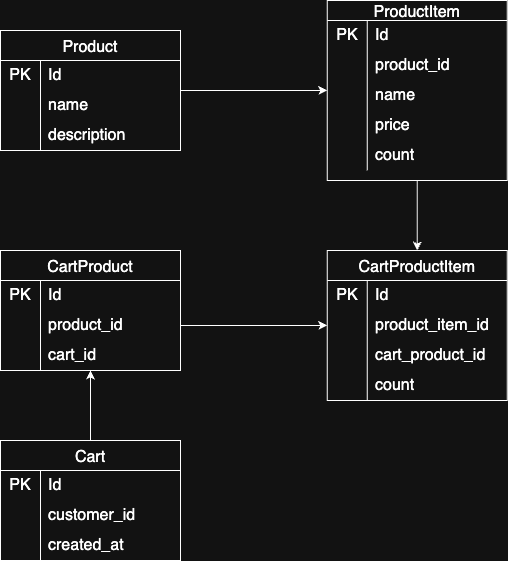

The diagram above was exported from draw.io. Its source (the exported page's mxGraphModel, read from the mxfile embedded in the PNG):
<mxGraphModel dx="1198" dy="704" grid="1" gridSize="10" guides="1" tooltips="1" connect="1" arrows="1" fold="1" page="1" pageScale="1" pageWidth="827" pageHeight="1169" math="0" shadow="0">
  <root>
    <mxCell id="WIyWlLk6GJQsqaUBKTNV-0" />
    <mxCell id="WIyWlLk6GJQsqaUBKTNV-1" parent="WIyWlLk6GJQsqaUBKTNV-0" />
    <mxCell id="hPT6L30dF73dAMINUg9L-72" style="edgeStyle=orthogonalEdgeStyle;rounded=0;orthogonalLoop=1;jettySize=auto;html=1;" edge="1" parent="WIyWlLk6GJQsqaUBKTNV-1" source="hPT6L30dF73dAMINUg9L-0" target="hPT6L30dF73dAMINUg9L-11">
      <mxGeometry relative="1" as="geometry" />
    </mxCell>
    <mxCell id="hPT6L30dF73dAMINUg9L-0" value="Product" style="shape=table;startSize=30;container=1;collapsible=0;childLayout=tableLayout;fixedRows=1;rowLines=0;fontStyle=0;strokeColor=default;fontSize=16;" vertex="1" parent="WIyWlLk6GJQsqaUBKTNV-1">
      <mxGeometry x="120" y="140" width="180" height="120" as="geometry" />
    </mxCell>
    <mxCell id="hPT6L30dF73dAMINUg9L-1" value="" style="shape=tableRow;horizontal=0;startSize=0;swimlaneHead=0;swimlaneBody=0;top=0;left=0;bottom=0;right=0;collapsible=0;dropTarget=0;fillColor=none;points=[[0,0.5],[1,0.5]];portConstraint=eastwest;strokeColor=inherit;fontSize=16;" vertex="1" parent="hPT6L30dF73dAMINUg9L-0">
      <mxGeometry y="30" width="180" height="30" as="geometry" />
    </mxCell>
    <mxCell id="hPT6L30dF73dAMINUg9L-2" value="PK" style="shape=partialRectangle;html=1;whiteSpace=wrap;connectable=0;fillColor=none;top=0;left=0;bottom=0;right=0;overflow=hidden;pointerEvents=1;strokeColor=inherit;fontSize=16;" vertex="1" parent="hPT6L30dF73dAMINUg9L-1">
      <mxGeometry width="40" height="30" as="geometry">
        <mxRectangle width="40" height="30" as="alternateBounds" />
      </mxGeometry>
    </mxCell>
    <mxCell id="hPT6L30dF73dAMINUg9L-3" value="Id" style="shape=partialRectangle;html=1;whiteSpace=wrap;connectable=0;fillColor=none;top=0;left=0;bottom=0;right=0;align=left;spacingLeft=6;overflow=hidden;strokeColor=inherit;fontSize=16;" vertex="1" parent="hPT6L30dF73dAMINUg9L-1">
      <mxGeometry x="40" width="140" height="30" as="geometry">
        <mxRectangle width="140" height="30" as="alternateBounds" />
      </mxGeometry>
    </mxCell>
    <mxCell id="hPT6L30dF73dAMINUg9L-4" value="" style="shape=tableRow;horizontal=0;startSize=0;swimlaneHead=0;swimlaneBody=0;top=0;left=0;bottom=0;right=0;collapsible=0;dropTarget=0;fillColor=none;points=[[0,0.5],[1,0.5]];portConstraint=eastwest;strokeColor=inherit;fontSize=16;" vertex="1" parent="hPT6L30dF73dAMINUg9L-0">
      <mxGeometry y="60" width="180" height="30" as="geometry" />
    </mxCell>
    <mxCell id="hPT6L30dF73dAMINUg9L-5" value="" style="shape=partialRectangle;html=1;whiteSpace=wrap;connectable=0;fillColor=none;top=0;left=0;bottom=0;right=0;overflow=hidden;strokeColor=inherit;fontSize=16;" vertex="1" parent="hPT6L30dF73dAMINUg9L-4">
      <mxGeometry width="40" height="30" as="geometry">
        <mxRectangle width="40" height="30" as="alternateBounds" />
      </mxGeometry>
    </mxCell>
    <mxCell id="hPT6L30dF73dAMINUg9L-6" value="name" style="shape=partialRectangle;html=1;whiteSpace=wrap;connectable=0;fillColor=none;top=0;left=0;bottom=0;right=0;align=left;spacingLeft=6;overflow=hidden;strokeColor=inherit;fontSize=16;" vertex="1" parent="hPT6L30dF73dAMINUg9L-4">
      <mxGeometry x="40" width="140" height="30" as="geometry">
        <mxRectangle width="140" height="30" as="alternateBounds" />
      </mxGeometry>
    </mxCell>
    <mxCell id="hPT6L30dF73dAMINUg9L-7" value="" style="shape=tableRow;horizontal=0;startSize=0;swimlaneHead=0;swimlaneBody=0;top=0;left=0;bottom=0;right=0;collapsible=0;dropTarget=0;fillColor=none;points=[[0,0.5],[1,0.5]];portConstraint=eastwest;strokeColor=inherit;fontSize=16;" vertex="1" parent="hPT6L30dF73dAMINUg9L-0">
      <mxGeometry y="90" width="180" height="30" as="geometry" />
    </mxCell>
    <mxCell id="hPT6L30dF73dAMINUg9L-8" value="" style="shape=partialRectangle;html=1;whiteSpace=wrap;connectable=0;fillColor=none;top=0;left=0;bottom=0;right=0;overflow=hidden;strokeColor=inherit;fontSize=16;" vertex="1" parent="hPT6L30dF73dAMINUg9L-7">
      <mxGeometry width="40" height="30" as="geometry">
        <mxRectangle width="40" height="30" as="alternateBounds" />
      </mxGeometry>
    </mxCell>
    <mxCell id="hPT6L30dF73dAMINUg9L-9" value="description" style="shape=partialRectangle;html=1;whiteSpace=wrap;connectable=0;fillColor=none;top=0;left=0;bottom=0;right=0;align=left;spacingLeft=6;overflow=hidden;strokeColor=inherit;fontSize=16;" vertex="1" parent="hPT6L30dF73dAMINUg9L-7">
      <mxGeometry x="40" width="140" height="30" as="geometry">
        <mxRectangle width="140" height="30" as="alternateBounds" />
      </mxGeometry>
    </mxCell>
    <mxCell id="hPT6L30dF73dAMINUg9L-67" style="edgeStyle=orthogonalEdgeStyle;rounded=0;orthogonalLoop=1;jettySize=auto;html=1;" edge="1" parent="WIyWlLk6GJQsqaUBKTNV-1" source="hPT6L30dF73dAMINUg9L-11" target="hPT6L30dF73dAMINUg9L-54">
      <mxGeometry relative="1" as="geometry" />
    </mxCell>
    <mxCell id="hPT6L30dF73dAMINUg9L-11" value="ProductItem" style="shape=table;startSize=20;container=1;collapsible=0;childLayout=tableLayout;fixedRows=1;rowLines=0;fontStyle=0;strokeColor=default;fontSize=16;" vertex="1" parent="WIyWlLk6GJQsqaUBKTNV-1">
      <mxGeometry x="446.75" y="110" width="180" height="180" as="geometry" />
    </mxCell>
    <mxCell id="hPT6L30dF73dAMINUg9L-12" value="" style="shape=tableRow;horizontal=0;startSize=0;swimlaneHead=0;swimlaneBody=0;top=0;left=0;bottom=0;right=0;collapsible=0;dropTarget=0;fillColor=none;points=[[0,0.5],[1,0.5]];portConstraint=eastwest;strokeColor=inherit;fontSize=16;" vertex="1" parent="hPT6L30dF73dAMINUg9L-11">
      <mxGeometry y="20" width="180" height="30" as="geometry" />
    </mxCell>
    <mxCell id="hPT6L30dF73dAMINUg9L-13" value="PK" style="shape=partialRectangle;html=1;whiteSpace=wrap;connectable=0;fillColor=none;top=0;left=0;bottom=0;right=0;overflow=hidden;pointerEvents=1;strokeColor=inherit;fontSize=16;" vertex="1" parent="hPT6L30dF73dAMINUg9L-12">
      <mxGeometry width="40" height="30" as="geometry">
        <mxRectangle width="40" height="30" as="alternateBounds" />
      </mxGeometry>
    </mxCell>
    <mxCell id="hPT6L30dF73dAMINUg9L-14" value="Id" style="shape=partialRectangle;html=1;whiteSpace=wrap;connectable=0;fillColor=none;top=0;left=0;bottom=0;right=0;align=left;spacingLeft=6;overflow=hidden;strokeColor=inherit;fontSize=16;" vertex="1" parent="hPT6L30dF73dAMINUg9L-12">
      <mxGeometry x="40" width="140" height="30" as="geometry">
        <mxRectangle width="140" height="30" as="alternateBounds" />
      </mxGeometry>
    </mxCell>
    <mxCell id="hPT6L30dF73dAMINUg9L-15" value="" style="shape=tableRow;horizontal=0;startSize=0;swimlaneHead=0;swimlaneBody=0;top=0;left=0;bottom=0;right=0;collapsible=0;dropTarget=0;fillColor=none;points=[[0,0.5],[1,0.5]];portConstraint=eastwest;strokeColor=inherit;fontSize=16;" vertex="1" parent="hPT6L30dF73dAMINUg9L-11">
      <mxGeometry y="50" width="180" height="30" as="geometry" />
    </mxCell>
    <mxCell id="hPT6L30dF73dAMINUg9L-16" value="" style="shape=partialRectangle;html=1;whiteSpace=wrap;connectable=0;fillColor=none;top=0;left=0;bottom=0;right=0;overflow=hidden;strokeColor=inherit;fontSize=16;" vertex="1" parent="hPT6L30dF73dAMINUg9L-15">
      <mxGeometry width="40" height="30" as="geometry">
        <mxRectangle width="40" height="30" as="alternateBounds" />
      </mxGeometry>
    </mxCell>
    <mxCell id="hPT6L30dF73dAMINUg9L-17" value="&lt;span style=&quot;text-align: center; text-wrap-mode: nowrap;&quot;&gt;product_id&lt;/span&gt;" style="shape=partialRectangle;html=1;whiteSpace=wrap;connectable=0;fillColor=none;top=0;left=0;bottom=0;right=0;align=left;spacingLeft=6;overflow=hidden;strokeColor=inherit;fontSize=16;" vertex="1" parent="hPT6L30dF73dAMINUg9L-15">
      <mxGeometry x="40" width="140" height="30" as="geometry">
        <mxRectangle width="140" height="30" as="alternateBounds" />
      </mxGeometry>
    </mxCell>
    <mxCell id="hPT6L30dF73dAMINUg9L-18" value="" style="shape=tableRow;horizontal=0;startSize=0;swimlaneHead=0;swimlaneBody=0;top=0;left=0;bottom=0;right=0;collapsible=0;dropTarget=0;fillColor=none;points=[[0,0.5],[1,0.5]];portConstraint=eastwest;strokeColor=inherit;fontSize=16;" vertex="1" parent="hPT6L30dF73dAMINUg9L-11">
      <mxGeometry y="80" width="180" height="30" as="geometry" />
    </mxCell>
    <mxCell id="hPT6L30dF73dAMINUg9L-19" value="" style="shape=partialRectangle;html=1;whiteSpace=wrap;connectable=0;fillColor=none;top=0;left=0;bottom=0;right=0;overflow=hidden;strokeColor=inherit;fontSize=16;" vertex="1" parent="hPT6L30dF73dAMINUg9L-18">
      <mxGeometry width="40" height="30" as="geometry">
        <mxRectangle width="40" height="30" as="alternateBounds" />
      </mxGeometry>
    </mxCell>
    <mxCell id="hPT6L30dF73dAMINUg9L-20" value="name" style="shape=partialRectangle;html=1;whiteSpace=wrap;connectable=0;fillColor=none;top=0;left=0;bottom=0;right=0;align=left;spacingLeft=6;overflow=hidden;strokeColor=inherit;fontSize=16;" vertex="1" parent="hPT6L30dF73dAMINUg9L-18">
      <mxGeometry x="40" width="140" height="30" as="geometry">
        <mxRectangle width="140" height="30" as="alternateBounds" />
      </mxGeometry>
    </mxCell>
    <mxCell id="hPT6L30dF73dAMINUg9L-33" value="" style="shape=tableRow;horizontal=0;startSize=0;swimlaneHead=0;swimlaneBody=0;top=0;left=0;bottom=0;right=0;collapsible=0;dropTarget=0;fillColor=none;points=[[0,0.5],[1,0.5]];portConstraint=eastwest;strokeColor=inherit;fontSize=16;" vertex="1" parent="hPT6L30dF73dAMINUg9L-11">
      <mxGeometry y="110" width="180" height="30" as="geometry" />
    </mxCell>
    <mxCell id="hPT6L30dF73dAMINUg9L-34" value="" style="shape=partialRectangle;html=1;whiteSpace=wrap;connectable=0;fillColor=none;top=0;left=0;bottom=0;right=0;overflow=hidden;strokeColor=inherit;fontSize=16;" vertex="1" parent="hPT6L30dF73dAMINUg9L-33">
      <mxGeometry width="40" height="30" as="geometry">
        <mxRectangle width="40" height="30" as="alternateBounds" />
      </mxGeometry>
    </mxCell>
    <mxCell id="hPT6L30dF73dAMINUg9L-35" value="price" style="shape=partialRectangle;html=1;whiteSpace=wrap;connectable=0;fillColor=none;top=0;left=0;bottom=0;right=0;align=left;spacingLeft=6;overflow=hidden;strokeColor=inherit;fontSize=16;" vertex="1" parent="hPT6L30dF73dAMINUg9L-33">
      <mxGeometry x="40" width="140" height="30" as="geometry">
        <mxRectangle width="140" height="30" as="alternateBounds" />
      </mxGeometry>
    </mxCell>
    <mxCell id="hPT6L30dF73dAMINUg9L-36" value="" style="shape=tableRow;horizontal=0;startSize=0;swimlaneHead=0;swimlaneBody=0;top=0;left=0;bottom=0;right=0;collapsible=0;dropTarget=0;fillColor=none;points=[[0,0.5],[1,0.5]];portConstraint=eastwest;strokeColor=inherit;fontSize=16;" vertex="1" parent="hPT6L30dF73dAMINUg9L-11">
      <mxGeometry y="140" width="180" height="30" as="geometry" />
    </mxCell>
    <mxCell id="hPT6L30dF73dAMINUg9L-37" value="" style="shape=partialRectangle;html=1;whiteSpace=wrap;connectable=0;fillColor=none;top=0;left=0;bottom=0;right=0;overflow=hidden;strokeColor=inherit;fontSize=16;" vertex="1" parent="hPT6L30dF73dAMINUg9L-36">
      <mxGeometry width="40" height="30" as="geometry">
        <mxRectangle width="40" height="30" as="alternateBounds" />
      </mxGeometry>
    </mxCell>
    <mxCell id="hPT6L30dF73dAMINUg9L-38" value="count" style="shape=partialRectangle;html=1;whiteSpace=wrap;connectable=0;fillColor=none;top=0;left=0;bottom=0;right=0;align=left;spacingLeft=6;overflow=hidden;strokeColor=inherit;fontSize=16;" vertex="1" parent="hPT6L30dF73dAMINUg9L-36">
      <mxGeometry x="40" width="140" height="30" as="geometry">
        <mxRectangle width="140" height="30" as="alternateBounds" />
      </mxGeometry>
    </mxCell>
    <mxCell id="hPT6L30dF73dAMINUg9L-44" value="CartProduct" style="shape=table;startSize=30;container=1;collapsible=0;childLayout=tableLayout;fixedRows=1;rowLines=0;fontStyle=0;strokeColor=default;fontSize=16;" vertex="1" parent="WIyWlLk6GJQsqaUBKTNV-1">
      <mxGeometry x="120" y="360" width="180" height="120" as="geometry" />
    </mxCell>
    <mxCell id="hPT6L30dF73dAMINUg9L-45" value="" style="shape=tableRow;horizontal=0;startSize=0;swimlaneHead=0;swimlaneBody=0;top=0;left=0;bottom=0;right=0;collapsible=0;dropTarget=0;fillColor=none;points=[[0,0.5],[1,0.5]];portConstraint=eastwest;strokeColor=inherit;fontSize=16;" vertex="1" parent="hPT6L30dF73dAMINUg9L-44">
      <mxGeometry y="30" width="180" height="30" as="geometry" />
    </mxCell>
    <mxCell id="hPT6L30dF73dAMINUg9L-46" value="PK" style="shape=partialRectangle;html=1;whiteSpace=wrap;connectable=0;fillColor=none;top=0;left=0;bottom=0;right=0;overflow=hidden;pointerEvents=1;strokeColor=inherit;fontSize=16;" vertex="1" parent="hPT6L30dF73dAMINUg9L-45">
      <mxGeometry width="40" height="30" as="geometry">
        <mxRectangle width="40" height="30" as="alternateBounds" />
      </mxGeometry>
    </mxCell>
    <mxCell id="hPT6L30dF73dAMINUg9L-47" value="Id" style="shape=partialRectangle;html=1;whiteSpace=wrap;connectable=0;fillColor=none;top=0;left=0;bottom=0;right=0;align=left;spacingLeft=6;overflow=hidden;strokeColor=inherit;fontSize=16;" vertex="1" parent="hPT6L30dF73dAMINUg9L-45">
      <mxGeometry x="40" width="140" height="30" as="geometry">
        <mxRectangle width="140" height="30" as="alternateBounds" />
      </mxGeometry>
    </mxCell>
    <mxCell id="hPT6L30dF73dAMINUg9L-48" value="" style="shape=tableRow;horizontal=0;startSize=0;swimlaneHead=0;swimlaneBody=0;top=0;left=0;bottom=0;right=0;collapsible=0;dropTarget=0;fillColor=none;points=[[0,0.5],[1,0.5]];portConstraint=eastwest;strokeColor=inherit;fontSize=16;" vertex="1" parent="hPT6L30dF73dAMINUg9L-44">
      <mxGeometry y="60" width="180" height="30" as="geometry" />
    </mxCell>
    <mxCell id="hPT6L30dF73dAMINUg9L-49" value="" style="shape=partialRectangle;html=1;whiteSpace=wrap;connectable=0;fillColor=none;top=0;left=0;bottom=0;right=0;overflow=hidden;strokeColor=inherit;fontSize=16;" vertex="1" parent="hPT6L30dF73dAMINUg9L-48">
      <mxGeometry width="40" height="30" as="geometry">
        <mxRectangle width="40" height="30" as="alternateBounds" />
      </mxGeometry>
    </mxCell>
    <mxCell id="hPT6L30dF73dAMINUg9L-50" value="&lt;span style=&quot;text-align: center; text-wrap-mode: nowrap;&quot;&gt;product_id&lt;/span&gt;" style="shape=partialRectangle;html=1;whiteSpace=wrap;connectable=0;fillColor=none;top=0;left=0;bottom=0;right=0;align=left;spacingLeft=6;overflow=hidden;strokeColor=inherit;fontSize=16;" vertex="1" parent="hPT6L30dF73dAMINUg9L-48">
      <mxGeometry x="40" width="140" height="30" as="geometry">
        <mxRectangle width="140" height="30" as="alternateBounds" />
      </mxGeometry>
    </mxCell>
    <mxCell id="hPT6L30dF73dAMINUg9L-51" value="" style="shape=tableRow;horizontal=0;startSize=0;swimlaneHead=0;swimlaneBody=0;top=0;left=0;bottom=0;right=0;collapsible=0;dropTarget=0;fillColor=none;points=[[0,0.5],[1,0.5]];portConstraint=eastwest;strokeColor=inherit;fontSize=16;" vertex="1" parent="hPT6L30dF73dAMINUg9L-44">
      <mxGeometry y="90" width="180" height="30" as="geometry" />
    </mxCell>
    <mxCell id="hPT6L30dF73dAMINUg9L-52" value="" style="shape=partialRectangle;html=1;whiteSpace=wrap;connectable=0;fillColor=none;top=0;left=0;bottom=0;right=0;overflow=hidden;strokeColor=inherit;fontSize=16;" vertex="1" parent="hPT6L30dF73dAMINUg9L-51">
      <mxGeometry width="40" height="30" as="geometry">
        <mxRectangle width="40" height="30" as="alternateBounds" />
      </mxGeometry>
    </mxCell>
    <mxCell id="hPT6L30dF73dAMINUg9L-53" value="cart_id" style="shape=partialRectangle;html=1;whiteSpace=wrap;connectable=0;fillColor=none;top=0;left=0;bottom=0;right=0;align=left;spacingLeft=6;overflow=hidden;strokeColor=inherit;fontSize=16;" vertex="1" parent="hPT6L30dF73dAMINUg9L-51">
      <mxGeometry x="40" width="140" height="30" as="geometry">
        <mxRectangle width="140" height="30" as="alternateBounds" />
      </mxGeometry>
    </mxCell>
    <mxCell id="hPT6L30dF73dAMINUg9L-54" value="CartProductItem" style="shape=table;startSize=30;container=1;collapsible=0;childLayout=tableLayout;fixedRows=1;rowLines=0;fontStyle=0;strokeColor=default;fontSize=16;" vertex="1" parent="WIyWlLk6GJQsqaUBKTNV-1">
      <mxGeometry x="446.75" y="360" width="180" height="150" as="geometry" />
    </mxCell>
    <mxCell id="hPT6L30dF73dAMINUg9L-55" value="" style="shape=tableRow;horizontal=0;startSize=0;swimlaneHead=0;swimlaneBody=0;top=0;left=0;bottom=0;right=0;collapsible=0;dropTarget=0;fillColor=none;points=[[0,0.5],[1,0.5]];portConstraint=eastwest;strokeColor=inherit;fontSize=16;" vertex="1" parent="hPT6L30dF73dAMINUg9L-54">
      <mxGeometry y="30" width="180" height="30" as="geometry" />
    </mxCell>
    <mxCell id="hPT6L30dF73dAMINUg9L-56" value="PK" style="shape=partialRectangle;html=1;whiteSpace=wrap;connectable=0;fillColor=none;top=0;left=0;bottom=0;right=0;overflow=hidden;pointerEvents=1;strokeColor=inherit;fontSize=16;" vertex="1" parent="hPT6L30dF73dAMINUg9L-55">
      <mxGeometry width="40" height="30" as="geometry">
        <mxRectangle width="40" height="30" as="alternateBounds" />
      </mxGeometry>
    </mxCell>
    <mxCell id="hPT6L30dF73dAMINUg9L-57" value="Id" style="shape=partialRectangle;html=1;whiteSpace=wrap;connectable=0;fillColor=none;top=0;left=0;bottom=0;right=0;align=left;spacingLeft=6;overflow=hidden;strokeColor=inherit;fontSize=16;" vertex="1" parent="hPT6L30dF73dAMINUg9L-55">
      <mxGeometry x="40" width="140" height="30" as="geometry">
        <mxRectangle width="140" height="30" as="alternateBounds" />
      </mxGeometry>
    </mxCell>
    <mxCell id="hPT6L30dF73dAMINUg9L-58" value="" style="shape=tableRow;horizontal=0;startSize=0;swimlaneHead=0;swimlaneBody=0;top=0;left=0;bottom=0;right=0;collapsible=0;dropTarget=0;fillColor=none;points=[[0,0.5],[1,0.5]];portConstraint=eastwest;strokeColor=inherit;fontSize=16;" vertex="1" parent="hPT6L30dF73dAMINUg9L-54">
      <mxGeometry y="60" width="180" height="30" as="geometry" />
    </mxCell>
    <mxCell id="hPT6L30dF73dAMINUg9L-59" value="" style="shape=partialRectangle;html=1;whiteSpace=wrap;connectable=0;fillColor=none;top=0;left=0;bottom=0;right=0;overflow=hidden;strokeColor=inherit;fontSize=16;" vertex="1" parent="hPT6L30dF73dAMINUg9L-58">
      <mxGeometry width="40" height="30" as="geometry">
        <mxRectangle width="40" height="30" as="alternateBounds" />
      </mxGeometry>
    </mxCell>
    <mxCell id="hPT6L30dF73dAMINUg9L-60" value="product_item_id" style="shape=partialRectangle;html=1;whiteSpace=wrap;connectable=0;fillColor=none;top=0;left=0;bottom=0;right=0;align=left;spacingLeft=6;overflow=hidden;strokeColor=inherit;fontSize=16;" vertex="1" parent="hPT6L30dF73dAMINUg9L-58">
      <mxGeometry x="40" width="140" height="30" as="geometry">
        <mxRectangle width="140" height="30" as="alternateBounds" />
      </mxGeometry>
    </mxCell>
    <mxCell id="hPT6L30dF73dAMINUg9L-61" value="" style="shape=tableRow;horizontal=0;startSize=0;swimlaneHead=0;swimlaneBody=0;top=0;left=0;bottom=0;right=0;collapsible=0;dropTarget=0;fillColor=none;points=[[0,0.5],[1,0.5]];portConstraint=eastwest;strokeColor=inherit;fontSize=16;" vertex="1" parent="hPT6L30dF73dAMINUg9L-54">
      <mxGeometry y="90" width="180" height="30" as="geometry" />
    </mxCell>
    <mxCell id="hPT6L30dF73dAMINUg9L-62" value="" style="shape=partialRectangle;html=1;whiteSpace=wrap;connectable=0;fillColor=none;top=0;left=0;bottom=0;right=0;overflow=hidden;strokeColor=inherit;fontSize=16;" vertex="1" parent="hPT6L30dF73dAMINUg9L-61">
      <mxGeometry width="40" height="30" as="geometry">
        <mxRectangle width="40" height="30" as="alternateBounds" />
      </mxGeometry>
    </mxCell>
    <mxCell id="hPT6L30dF73dAMINUg9L-63" value="cart_product_id" style="shape=partialRectangle;html=1;whiteSpace=wrap;connectable=0;fillColor=none;top=0;left=0;bottom=0;right=0;align=left;spacingLeft=6;overflow=hidden;strokeColor=inherit;fontSize=16;" vertex="1" parent="hPT6L30dF73dAMINUg9L-61">
      <mxGeometry x="40" width="140" height="30" as="geometry">
        <mxRectangle width="140" height="30" as="alternateBounds" />
      </mxGeometry>
    </mxCell>
    <mxCell id="hPT6L30dF73dAMINUg9L-64" value="" style="shape=tableRow;horizontal=0;startSize=0;swimlaneHead=0;swimlaneBody=0;top=0;left=0;bottom=0;right=0;collapsible=0;dropTarget=0;fillColor=none;points=[[0,0.5],[1,0.5]];portConstraint=eastwest;strokeColor=inherit;fontSize=16;" vertex="1" parent="hPT6L30dF73dAMINUg9L-54">
      <mxGeometry y="120" width="180" height="30" as="geometry" />
    </mxCell>
    <mxCell id="hPT6L30dF73dAMINUg9L-65" value="" style="shape=partialRectangle;html=1;whiteSpace=wrap;connectable=0;fillColor=none;top=0;left=0;bottom=0;right=0;overflow=hidden;strokeColor=inherit;fontSize=16;" vertex="1" parent="hPT6L30dF73dAMINUg9L-64">
      <mxGeometry width="40" height="30" as="geometry">
        <mxRectangle width="40" height="30" as="alternateBounds" />
      </mxGeometry>
    </mxCell>
    <mxCell id="hPT6L30dF73dAMINUg9L-66" value="count" style="shape=partialRectangle;html=1;whiteSpace=wrap;connectable=0;fillColor=none;top=0;left=0;bottom=0;right=0;align=left;spacingLeft=6;overflow=hidden;strokeColor=inherit;fontSize=16;" vertex="1" parent="hPT6L30dF73dAMINUg9L-64">
      <mxGeometry x="40" width="140" height="30" as="geometry">
        <mxRectangle width="140" height="30" as="alternateBounds" />
      </mxGeometry>
    </mxCell>
    <mxCell id="hPT6L30dF73dAMINUg9L-71" style="edgeStyle=orthogonalEdgeStyle;rounded=0;orthogonalLoop=1;jettySize=auto;html=1;" edge="1" parent="WIyWlLk6GJQsqaUBKTNV-1" source="hPT6L30dF73dAMINUg9L-48" target="hPT6L30dF73dAMINUg9L-54">
      <mxGeometry relative="1" as="geometry" />
    </mxCell>
    <mxCell id="hPT6L30dF73dAMINUg9L-84" style="edgeStyle=orthogonalEdgeStyle;rounded=0;orthogonalLoop=1;jettySize=auto;html=1;" edge="1" parent="WIyWlLk6GJQsqaUBKTNV-1" source="hPT6L30dF73dAMINUg9L-73" target="hPT6L30dF73dAMINUg9L-44">
      <mxGeometry relative="1" as="geometry" />
    </mxCell>
    <mxCell id="hPT6L30dF73dAMINUg9L-73" value="Cart" style="shape=table;startSize=30;container=1;collapsible=0;childLayout=tableLayout;fixedRows=1;rowLines=0;fontStyle=0;strokeColor=default;fontSize=16;" vertex="1" parent="WIyWlLk6GJQsqaUBKTNV-1">
      <mxGeometry x="120" y="550" width="180" height="120" as="geometry" />
    </mxCell>
    <mxCell id="hPT6L30dF73dAMINUg9L-74" value="" style="shape=tableRow;horizontal=0;startSize=0;swimlaneHead=0;swimlaneBody=0;top=0;left=0;bottom=0;right=0;collapsible=0;dropTarget=0;fillColor=none;points=[[0,0.5],[1,0.5]];portConstraint=eastwest;strokeColor=inherit;fontSize=16;" vertex="1" parent="hPT6L30dF73dAMINUg9L-73">
      <mxGeometry y="30" width="180" height="30" as="geometry" />
    </mxCell>
    <mxCell id="hPT6L30dF73dAMINUg9L-75" value="PK" style="shape=partialRectangle;html=1;whiteSpace=wrap;connectable=0;fillColor=none;top=0;left=0;bottom=0;right=0;overflow=hidden;pointerEvents=1;strokeColor=inherit;fontSize=16;" vertex="1" parent="hPT6L30dF73dAMINUg9L-74">
      <mxGeometry width="40" height="30" as="geometry">
        <mxRectangle width="40" height="30" as="alternateBounds" />
      </mxGeometry>
    </mxCell>
    <mxCell id="hPT6L30dF73dAMINUg9L-76" value="Id" style="shape=partialRectangle;html=1;whiteSpace=wrap;connectable=0;fillColor=none;top=0;left=0;bottom=0;right=0;align=left;spacingLeft=6;overflow=hidden;strokeColor=inherit;fontSize=16;" vertex="1" parent="hPT6L30dF73dAMINUg9L-74">
      <mxGeometry x="40" width="140" height="30" as="geometry">
        <mxRectangle width="140" height="30" as="alternateBounds" />
      </mxGeometry>
    </mxCell>
    <mxCell id="hPT6L30dF73dAMINUg9L-77" value="" style="shape=tableRow;horizontal=0;startSize=0;swimlaneHead=0;swimlaneBody=0;top=0;left=0;bottom=0;right=0;collapsible=0;dropTarget=0;fillColor=none;points=[[0,0.5],[1,0.5]];portConstraint=eastwest;strokeColor=inherit;fontSize=16;" vertex="1" parent="hPT6L30dF73dAMINUg9L-73">
      <mxGeometry y="60" width="180" height="30" as="geometry" />
    </mxCell>
    <mxCell id="hPT6L30dF73dAMINUg9L-78" value="" style="shape=partialRectangle;html=1;whiteSpace=wrap;connectable=0;fillColor=none;top=0;left=0;bottom=0;right=0;overflow=hidden;strokeColor=inherit;fontSize=16;" vertex="1" parent="hPT6L30dF73dAMINUg9L-77">
      <mxGeometry width="40" height="30" as="geometry">
        <mxRectangle width="40" height="30" as="alternateBounds" />
      </mxGeometry>
    </mxCell>
    <mxCell id="hPT6L30dF73dAMINUg9L-79" value="&lt;span style=&quot;text-align: center; text-wrap-mode: nowrap;&quot;&gt;customer_id&lt;/span&gt;" style="shape=partialRectangle;html=1;whiteSpace=wrap;connectable=0;fillColor=none;top=0;left=0;bottom=0;right=0;align=left;spacingLeft=6;overflow=hidden;strokeColor=inherit;fontSize=16;" vertex="1" parent="hPT6L30dF73dAMINUg9L-77">
      <mxGeometry x="40" width="140" height="30" as="geometry">
        <mxRectangle width="140" height="30" as="alternateBounds" />
      </mxGeometry>
    </mxCell>
    <mxCell id="hPT6L30dF73dAMINUg9L-80" value="" style="shape=tableRow;horizontal=0;startSize=0;swimlaneHead=0;swimlaneBody=0;top=0;left=0;bottom=0;right=0;collapsible=0;dropTarget=0;fillColor=none;points=[[0,0.5],[1,0.5]];portConstraint=eastwest;strokeColor=inherit;fontSize=16;" vertex="1" parent="hPT6L30dF73dAMINUg9L-73">
      <mxGeometry y="90" width="180" height="30" as="geometry" />
    </mxCell>
    <mxCell id="hPT6L30dF73dAMINUg9L-81" value="" style="shape=partialRectangle;html=1;whiteSpace=wrap;connectable=0;fillColor=none;top=0;left=0;bottom=0;right=0;overflow=hidden;strokeColor=inherit;fontSize=16;" vertex="1" parent="hPT6L30dF73dAMINUg9L-80">
      <mxGeometry width="40" height="30" as="geometry">
        <mxRectangle width="40" height="30" as="alternateBounds" />
      </mxGeometry>
    </mxCell>
    <mxCell id="hPT6L30dF73dAMINUg9L-82" value="created_at" style="shape=partialRectangle;html=1;whiteSpace=wrap;connectable=0;fillColor=none;top=0;left=0;bottom=0;right=0;align=left;spacingLeft=6;overflow=hidden;strokeColor=inherit;fontSize=16;" vertex="1" parent="hPT6L30dF73dAMINUg9L-80">
      <mxGeometry x="40" width="140" height="30" as="geometry">
        <mxRectangle width="140" height="30" as="alternateBounds" />
      </mxGeometry>
    </mxCell>
  </root>
</mxGraphModel>